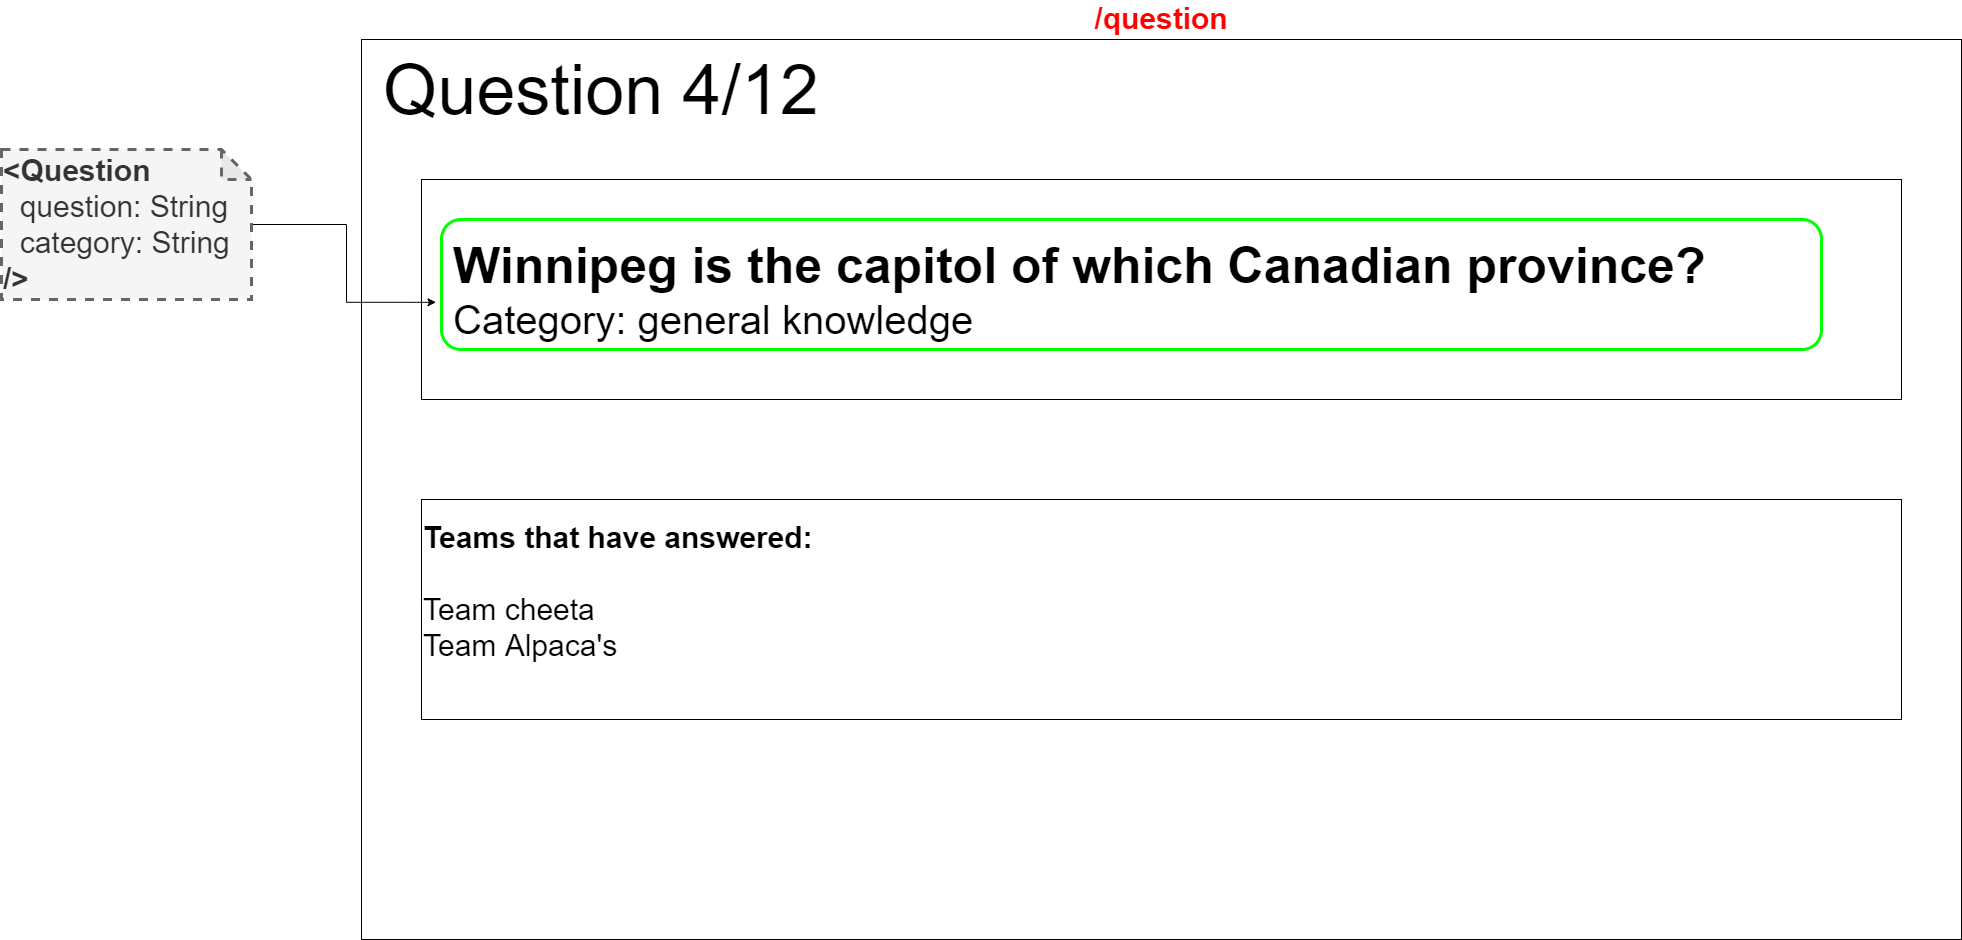

The diagram above was exported from draw.io. Its source (the exported page's mxGraphModel, read from the mxfile embedded in the PNG):
<mxGraphModel dx="2638" dy="1448" grid="1" gridSize="10" guides="1" tooltips="1" connect="1" arrows="1" fold="1" page="1" pageScale="1" pageWidth="1600" pageHeight="900" math="0" shadow="0">
  <root>
    <mxCell id="0" />
    <mxCell id="1" parent="0" />
    <mxCell id="5_sdAVBf6tTSewlQpOO3-1" value="/question" style="rounded=0;whiteSpace=wrap;html=1;fontStyle=1;fontSize=30;labelPosition=center;verticalLabelPosition=top;align=center;verticalAlign=bottom;fontColor=#FF0000;" parent="1" vertex="1">
      <mxGeometry width="1600" height="900" as="geometry" />
    </mxCell>
    <mxCell id="pxtYRjHle6Uc2ndr3z-g-1" value="&lt;font style=&quot;font-size: 70px&quot;&gt;Question 4/12&lt;/font&gt;" style="text;html=1;align=left;verticalAlign=middle;resizable=0;points=[];autosize=1;" parent="1" vertex="1">
      <mxGeometry x="20" y="30" width="450" height="40" as="geometry" />
    </mxCell>
    <mxCell id="0aEb0KL1dTtn9j4hsw88-18" value="" style="rounded=0;whiteSpace=wrap;html=1;" parent="1" vertex="1">
      <mxGeometry x="60" y="140" width="1480" height="220" as="geometry" />
    </mxCell>
    <mxCell id="0aEb0KL1dTtn9j4hsw88-19" value="&lt;font&gt;&lt;b style=&quot;font-size: 50px&quot;&gt;Winnipeg is the capitol of which Canadian province?&lt;/b&gt;&lt;br&gt;&lt;font style=&quot;font-size: 40px&quot;&gt;Category: general knowledge&lt;/font&gt;&lt;br&gt;&lt;/font&gt;" style="text;html=1;strokeColor=none;fillColor=none;align=left;verticalAlign=middle;whiteSpace=wrap;rounded=0;" parent="1" vertex="1">
      <mxGeometry x="90" y="140" width="1400" height="220" as="geometry" />
    </mxCell>
    <mxCell id="0aEb0KL1dTtn9j4hsw88-38" value="&lt;font style=&quot;font-size: 30px&quot;&gt;&lt;b&gt;Teams that have answered:&lt;/b&gt;&lt;br&gt;&lt;br&gt;Team cheeta&lt;br&gt;Team Alpaca's&lt;br&gt;&lt;br&gt;&lt;/font&gt;" style="rounded=0;whiteSpace=wrap;html=1;align=left;" parent="1" vertex="1">
      <mxGeometry x="60" y="460" width="1480" height="220" as="geometry" />
    </mxCell>
    <mxCell id="2AWtUnw-rQ8o_AoHlHp5-1" value="" style="rounded=1;whiteSpace=wrap;html=1;fillColor=none;strokeColor=#00FF00;strokeWidth=3;" parent="1" vertex="1">
      <mxGeometry x="80" y="180" width="1380" height="130" as="geometry" />
    </mxCell>
    <mxCell id="2AWtUnw-rQ8o_AoHlHp5-4" style="edgeStyle=orthogonalEdgeStyle;rounded=0;orthogonalLoop=1;jettySize=auto;html=1;entryX=-0.004;entryY=0.637;entryDx=0;entryDy=0;entryPerimeter=0;fontSize=30;" parent="1" source="2AWtUnw-rQ8o_AoHlHp5-3" target="2AWtUnw-rQ8o_AoHlHp5-1" edge="1">
      <mxGeometry relative="1" as="geometry" />
    </mxCell>
    <mxCell id="2AWtUnw-rQ8o_AoHlHp5-3" value="&lt;b&gt;&amp;lt;Question&lt;/b&gt;&lt;br&gt;&amp;nbsp; question: String&lt;br&gt;&amp;nbsp; category: String&lt;br&gt;&lt;b&gt;/&amp;gt;&lt;/b&gt;" style="shape=note;whiteSpace=wrap;html=1;backgroundOutline=1;darkOpacity=0.05;strokeColor=#666666;strokeWidth=3;fillColor=#f5f5f5;fontColor=#333333;dashed=1;fontSize=30;align=left;" parent="1" vertex="1">
      <mxGeometry x="-360" y="110" width="250" height="150" as="geometry" />
    </mxCell>
  </root>
</mxGraphModel>